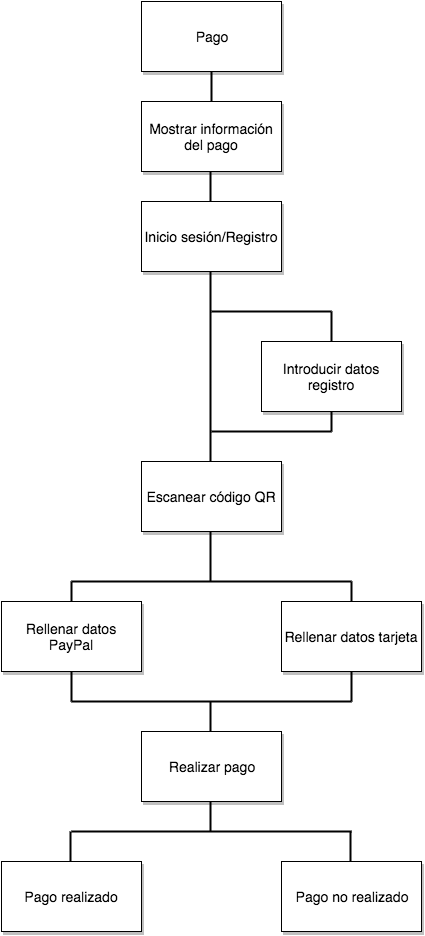

The diagram above was exported from draw.io. Its source (the exported page's mxGraphModel, read from the mxfile embedded in the PNG):
<mxGraphModel dx="790" dy="417" grid="1" gridSize="10" guides="1" tooltips="1" connect="1" arrows="1" fold="1" page="1" pageScale="1" pageWidth="826" pageHeight="1169" math="0" shadow="0">
  <root>
    <mxCell id="0" />
    <mxCell id="1" parent="0" />
    <mxCell id="213d14c59929db47-1" value="&lt;font style=&quot;font-size: 14px&quot;&gt;Pago&lt;/font&gt;" style="whiteSpace=wrap;html=1;shadow=1;" vertex="1" parent="1">
      <mxGeometry x="330" y="50" width="140" height="70" as="geometry" />
    </mxCell>
    <mxCell id="213d14c59929db47-4" value="" style="endArrow=none;html=1;strokeWidth=2;endFill=0;" edge="1" parent="1">
      <mxGeometry width="50" height="50" relative="1" as="geometry">
        <mxPoint x="400" y="180" as="sourcePoint" />
        <mxPoint x="400" y="150" as="targetPoint" />
      </mxGeometry>
    </mxCell>
    <mxCell id="213d14c59929db47-7" value="" style="endArrow=none;html=1;strokeWidth=2;endFill=0;" edge="1" parent="1">
      <mxGeometry x="400" y="120" width="50" height="50" as="geometry">
        <mxPoint x="400" y="150" as="sourcePoint" />
        <mxPoint x="400" y="120" as="targetPoint" />
      </mxGeometry>
    </mxCell>
    <mxCell id="213d14c59929db47-13" value="" style="endArrow=none;html=1;strokeWidth=2;endFill=0;" edge="1" parent="1">
      <mxGeometry x="399" y="580" width="50" height="50" as="geometry">
        <mxPoint x="399" y="630" as="sourcePoint" />
        <mxPoint x="399" y="580" as="targetPoint" />
      </mxGeometry>
    </mxCell>
    <mxCell id="213d14c59929db47-14" value="&lt;span style=&quot;font-size: 14px&quot;&gt;Rellenar datos PayPal&lt;/span&gt;" style="whiteSpace=wrap;html=1;shadow=1;" vertex="1" parent="1">
      <mxGeometry x="190" y="650" width="140" height="70" as="geometry" />
    </mxCell>
    <mxCell id="213d14c59929db47-15" value="&lt;span style=&quot;font-size: 14px&quot;&gt;Rellenar datos tarjeta&lt;/span&gt;" style="whiteSpace=wrap;html=1;shadow=1;" vertex="1" parent="1">
      <mxGeometry x="470" y="650" width="140" height="70" as="geometry" />
    </mxCell>
    <mxCell id="213d14c59929db47-16" value="" style="endArrow=none;html=1;strokeWidth=2;endFill=0;" edge="1" parent="1">
      <mxGeometry x="400" y="560" width="50" height="50" as="geometry">
        <mxPoint x="540" y="630" as="sourcePoint" />
        <mxPoint x="260" y="630" as="targetPoint" />
      </mxGeometry>
    </mxCell>
    <mxCell id="213d14c59929db47-17" value="" style="endArrow=none;html=1;strokeWidth=2;endFill=0;" edge="1" parent="1">
      <mxGeometry x="260" y="605" width="50" height="50" as="geometry">
        <mxPoint x="260" y="650" as="sourcePoint" />
        <mxPoint x="260" y="630" as="targetPoint" />
      </mxGeometry>
    </mxCell>
    <mxCell id="213d14c59929db47-18" value="" style="endArrow=none;html=1;strokeWidth=2;endFill=0;" edge="1" parent="1">
      <mxGeometry x="430" y="595" width="50" height="50" as="geometry">
        <mxPoint x="540" y="650" as="sourcePoint" />
        <mxPoint x="540" y="630" as="targetPoint" />
      </mxGeometry>
    </mxCell>
    <mxCell id="213d14c59929db47-21" value="" style="endArrow=none;html=1;strokeWidth=2;endFill=0;" edge="1" parent="1">
      <mxGeometry x="260" y="695" width="50" height="50" as="geometry">
        <mxPoint x="260" y="750" as="sourcePoint" />
        <mxPoint x="260" y="720" as="targetPoint" />
      </mxGeometry>
    </mxCell>
    <mxCell id="213d14c59929db47-23" value="" style="endArrow=none;html=1;strokeWidth=2;endFill=0;" edge="1" parent="1">
      <mxGeometry x="540" y="695" width="50" height="50" as="geometry">
        <mxPoint x="540" y="750" as="sourcePoint" />
        <mxPoint x="540" y="720" as="targetPoint" />
      </mxGeometry>
    </mxCell>
    <mxCell id="213d14c59929db47-24" value="" style="endArrow=none;html=1;strokeWidth=2;endFill=0;" edge="1" parent="1">
      <mxGeometry x="400" y="680" width="50" height="50" as="geometry">
        <mxPoint x="540" y="750" as="sourcePoint" />
        <mxPoint x="260" y="750" as="targetPoint" />
      </mxGeometry>
    </mxCell>
    <mxCell id="213d14c59929db47-25" value="&lt;font style=&quot;font-size: 14px&quot;&gt;Realizar pago&lt;/font&gt;" style="whiteSpace=wrap;html=1;shadow=1;" vertex="1" parent="1">
      <mxGeometry x="330" y="780" width="140" height="70" as="geometry" />
    </mxCell>
    <mxCell id="213d14c59929db47-26" value="" style="endArrow=none;html=1;strokeWidth=2;endFill=0;" edge="1" parent="1">
      <mxGeometry x="399" y="750" width="50" height="50" as="geometry">
        <mxPoint x="399" y="780" as="sourcePoint" />
        <mxPoint x="399" y="750" as="targetPoint" />
      </mxGeometry>
    </mxCell>
    <mxCell id="208141524957cfda-2" value="" style="endArrow=none;html=1;strokeWidth=2;endFill=0;" edge="1" parent="1">
      <mxGeometry x="399" y="850" width="50" height="50" as="geometry">
        <mxPoint x="399" y="880" as="sourcePoint" />
        <mxPoint x="399" y="850" as="targetPoint" />
      </mxGeometry>
    </mxCell>
    <mxCell id="78d3870fc90c7171-13" value="&lt;span style=&quot;font-size: 14px&quot;&gt;Pago realizado&lt;/span&gt;" style="whiteSpace=wrap;html=1;shadow=1;" vertex="1" parent="1">
      <mxGeometry x="190" y="910" width="140" height="70" as="geometry" />
    </mxCell>
    <mxCell id="78d3870fc90c7171-15" value="" style="endArrow=none;html=1;strokeWidth=2;endFill=0;" edge="1" parent="1">
      <mxGeometry x="400" y="810" width="50" height="50" as="geometry">
        <mxPoint x="540" y="880" as="sourcePoint" />
        <mxPoint x="260" y="880" as="targetPoint" />
      </mxGeometry>
    </mxCell>
    <mxCell id="78d3870fc90c7171-16" value="" style="endArrow=none;html=1;strokeWidth=2;endFill=0;" edge="1" parent="1">
      <mxGeometry x="259" y="855" width="50" height="50" as="geometry">
        <mxPoint x="259" y="910" as="sourcePoint" />
        <mxPoint x="259" y="880" as="targetPoint" />
      </mxGeometry>
    </mxCell>
    <mxCell id="78d3870fc90c7171-17" value="&lt;font style=&quot;font-size: 14px&quot;&gt;Pago no realizado&lt;/font&gt;" style="whiteSpace=wrap;html=1;shadow=1;" vertex="1" parent="1">
      <mxGeometry x="470" y="910" width="140" height="70" as="geometry" />
    </mxCell>
    <mxCell id="78d3870fc90c7171-18" value="" style="endArrow=none;html=1;strokeWidth=2;endFill=0;" edge="1" parent="1">
      <mxGeometry x="539" y="855" width="50" height="50" as="geometry">
        <mxPoint x="539" y="910" as="sourcePoint" />
        <mxPoint x="539" y="880" as="targetPoint" />
      </mxGeometry>
    </mxCell>
    <mxCell id="41ad7405d0180f88-1" value="&lt;font style=&quot;font-size: 14px&quot;&gt;Inicio sesión/Registro&lt;/font&gt;" style="whiteSpace=wrap;html=1;shadow=1;" vertex="1" parent="1">
      <mxGeometry x="330" y="250" width="140" height="70" as="geometry" />
    </mxCell>
    <mxCell id="41ad7405d0180f88-4" value="&lt;font style=&quot;font-size: 14px&quot;&gt;Introducir datos registro&lt;/font&gt;" style="whiteSpace=wrap;html=1;shadow=1;" vertex="1" parent="1">
      <mxGeometry x="450" y="390" width="140" height="70" as="geometry" />
    </mxCell>
    <mxCell id="41ad7405d0180f88-6" value="" style="endArrow=none;html=1;strokeWidth=2;endFill=0;" edge="1" parent="1">
      <mxGeometry x="520" y="460" width="50" height="50" as="geometry">
        <mxPoint x="520" y="480" as="sourcePoint" />
        <mxPoint x="520" y="460" as="targetPoint" />
      </mxGeometry>
    </mxCell>
    <mxCell id="41ad7405d0180f88-8" value="&lt;font style=&quot;font-size: 14px&quot;&gt;Escanear código QR&lt;/font&gt;" style="whiteSpace=wrap;html=1;shadow=1;" vertex="1" parent="1">
      <mxGeometry x="330" y="510" width="140" height="70" as="geometry" />
    </mxCell>
    <mxCell id="41ad7405d0180f88-11" value="" style="endArrow=none;html=1;strokeWidth=2;endFill=0;" edge="1" parent="1">
      <mxGeometry x="400" y="360" width="50" height="50" as="geometry">
        <mxPoint x="520" y="360" as="sourcePoint" />
        <mxPoint x="400" y="360" as="targetPoint" />
      </mxGeometry>
    </mxCell>
    <mxCell id="41ad7405d0180f88-12" value="" style="endArrow=none;html=1;strokeWidth=2;endFill=0;" edge="1" parent="1">
      <mxGeometry x="520" y="360" width="50" height="50" as="geometry">
        <mxPoint x="520" y="390" as="sourcePoint" />
        <mxPoint x="520" y="360" as="targetPoint" />
      </mxGeometry>
    </mxCell>
    <mxCell id="213d14c59929db47-3" value="&lt;font style=&quot;font-size: 14px&quot;&gt;Mostrar información del pago&lt;/font&gt;" style="whiteSpace=wrap;html=1;shadow=1;" vertex="1" parent="1">
      <mxGeometry x="330" y="150" width="140" height="70" as="geometry" />
    </mxCell>
    <mxCell id="41ad7405d0180f88-15" value="" style="endArrow=none;html=1;strokeWidth=2;endFill=0;" edge="1" parent="1">
      <mxGeometry x="399" y="220" width="50" height="50" as="geometry">
        <mxPoint x="399" y="250" as="sourcePoint" />
        <mxPoint x="399" y="220" as="targetPoint" />
      </mxGeometry>
    </mxCell>
    <mxCell id="41ad7405d0180f88-16" value="" style="endArrow=none;html=1;strokeWidth=2;endFill=0;" edge="1" parent="1">
      <mxGeometry x="399" y="320" width="50" height="50" as="geometry">
        <mxPoint x="399" y="510" as="sourcePoint" />
        <mxPoint x="399" y="320" as="targetPoint" />
      </mxGeometry>
    </mxCell>
    <mxCell id="41ad7405d0180f88-17" value="" style="endArrow=none;html=1;strokeWidth=2;endFill=0;" edge="1" parent="1">
      <mxGeometry x="400" y="480" width="50" height="50" as="geometry">
        <mxPoint x="520" y="480" as="sourcePoint" />
        <mxPoint x="400" y="480" as="targetPoint" />
      </mxGeometry>
    </mxCell>
  </root>
</mxGraphModel>